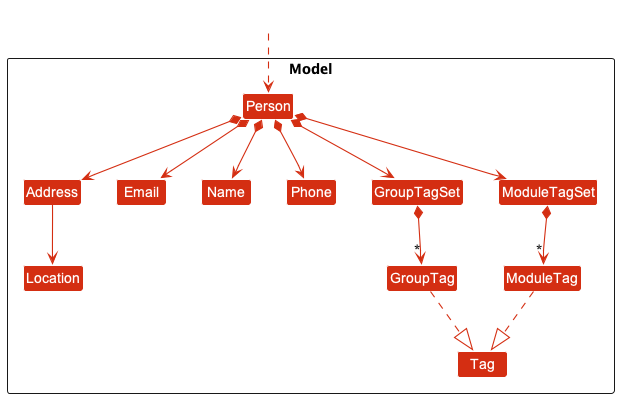

The diagram above was rendered by PlantUML. Its source (embedded in the PNG):
@startuml
!include style.puml
skinparam arrowThickness 1.1
skinparam arrowColor MODEL_COLOR
skinparam classBackgroundColor MODEL_COLOR

Package Model <<Rectangle>> {
Class Person
Class Address
Class Email
Class Name
Class Phone
Class GroupTagSet
Class GroupTag
Class ModuleTagSet
Class ModuleTag
Class Tag
Class Location
}

Class HiddenOutside #FFFFFF
HiddenOutside ..> Person

Person *--> Name
Person *--> Phone
Person *--> Email
Person *--> Address

Person *--> ModuleTagSet
ModuleTagSet *--> "*" ModuleTag
Person *--> GroupTagSet
GroupTagSet *--> "*" GroupTag
GroupTag ..|> Tag
ModuleTag ..|> Tag
Address --> Location

@enduml